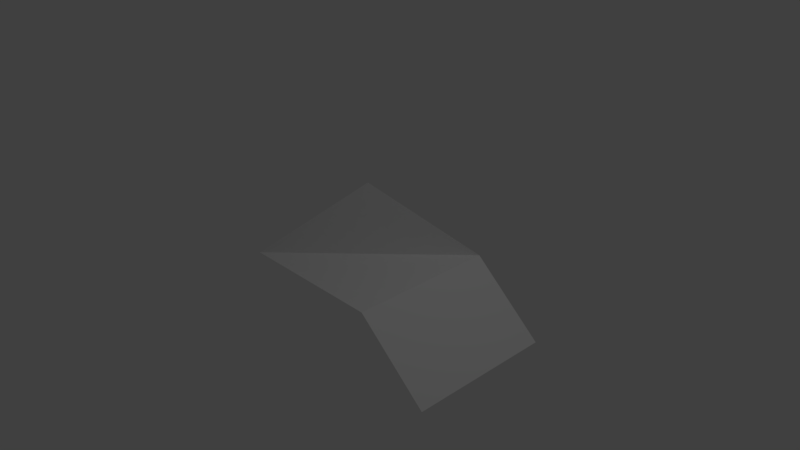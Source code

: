 # Source: flat.blend  (saved by Blender 2.79.0; exported with 4.5.12 LTS)
import bpy
from mathutils import Matrix  # noqa: F401  (used for matrix-valued properties, if any)

bpy.ops.wm.read_factory_settings(use_empty=True)
scene = bpy.context.scene
scene.name = 'Scene'

# ---- collections
col_collection_1 = bpy.data.collections.new('Collection 1'); scene.collection.children.link(col_collection_1)

# ---- materials (node trees are filled in below, after node groups)
mat_material_001 = bpy.data.materials.new('Material.001')
mat_material_001.alpha_threshold = 0.0
mat_material_001.use_transparent_shadow = False
mat_material_001.preview_render_type = 'CUBE'
mat_material_001.roughness = 0.5

# ---- material node trees

# ---- world
world_world = bpy.data.worlds.new('World'); scene.world = world_world
world_world.color = (0.05088, 0.05088, 0.05088)
world_world.use_sun_shadow = False
world_world.sun_shadow_jitter_overblur = 0.0
world_world.cycles.sampling_method = 'MANUAL'

# ---- cameras
cam_camera = bpy.data.cameras.new('Camera')
cam_camera.clip_end = 100.0
cam_camera.lens = 35.0
cam_camera.sensor_width = 32.0
cam_camera.sensor_height = 18.0
cam_camera.ortho_scale = 7.314
cam_camera.dof.focus_distance = 0.0
cam_camera.dof.aperture_fstop = 128.0

# ---- lights
light_lamp = bpy.data.lights.new('Lamp', 'POINT')
light_lamp.transmission_factor = 0.0
light_lamp.cutoff_distance = 30.0
light_lamp.energy = 100.0
light_lamp.shadow_buffer_clip_start = 1.001
light_lamp.shadow_soft_size = 0.1
light_lamp.shadow_maximum_resolution = 0.006
light_lamp.use_absolute_resolution = True

# ---- meshes
me_plane = bpy.data.meshes.new('Plane')
me_plane.from_pydata([(-1.0, -1.0, 0.0), (1.0, -1.0, 0.0), (0.0, 0.0, 1.0), (1.0, 1.0, 0.0), (1.991, -1.0, -0.8459), (1.991, 1.0, -0.8459)], [], [(0, 1, 3, 2), (3, 1, 4, 5)])
_uv = me_plane.uv_layers.new(name='UVMap')
_uv.uv.foreach_set('vector', [0.0, 1.0, 0.0, 0.3418, 1.0, 0.3418, 1.0, 1.0, 1.0, 0.3418, 0.0, 0.3418, 0.0, 0.0, 1.0, 0.0])
me_plane.materials.append(mat_material_001)
me_plane.use_remesh_preserve_volume = False
me_plane.use_remesh_preserve_attributes = False
me_plane.use_mirror_vertex_groups = False
me_plane.update()

# ---- objects
ob_plane = bpy.data.objects.new('Plane', me_plane)
ob_lamp = bpy.data.objects.new('Lamp', light_lamp)
ob_camera = bpy.data.objects.new('Camera', cam_camera)

# ---- transforms, parenting, visibility, modifiers, constraints
ob_plane.location = (0.0, 0.0, 0.0)
ob_plane.lineart.crease_threshold = 0.0
ob_lamp.location = (4.076, 1.005, 5.904)
ob_lamp.rotation_euler = (0.6503, 0.05522, 1.866)
ob_lamp.lock_rotations_4d = False
ob_lamp.empty_display_type = 'ARROWS'
ob_lamp.color = (0.0, 0.0, 0.0, 0.0)
ob_lamp.lineart.crease_threshold = 0.0
ob_camera.location = (7.481, -6.508, 5.344)
ob_camera.rotation_euler = (1.109, 0.0, 0.8149)
ob_camera.lock_rotations_4d = False
ob_camera.empty_display_type = 'ARROWS'
ob_camera.color = (0.0, 0.0, 0.0, 0.0)
ob_camera.display_type = 'WIRE'
ob_camera.lineart.crease_threshold = 0.0

# ---- collection membership
col_collection_1.objects.link(ob_plane)
col_collection_1.objects.link(ob_lamp)
col_collection_1.objects.link(ob_camera)

# ---- scene / render settings (as saved in the file)
scene.camera = ob_camera
scene.frame_start = 1; scene.frame_end = 250; scene.frame_set(1)
scene.render.engine = 'BLENDER_EEVEE_NEXT'
scene.render.resolution_percentage = 50
scene.render.dither_intensity = 0.0
scene.cycles.use_denoising = False
scene.cycles.samples = 128
scene.cycles.sampling_pattern = 'TABULATED_SOBOL'
scene.cycles.use_adaptive_sampling = False
scene.cycles.use_light_tree = False
scene.cycles.blur_glossy = 0.0
scene.cycles.sample_clamp_indirect = 0.0
scene.view_settings.view_transform = 'Standard'
bpy.context.view_layer.update()
